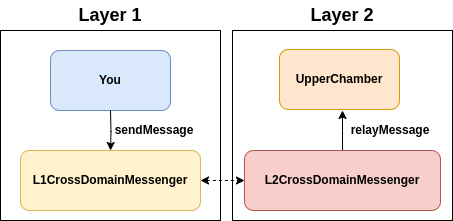

The diagram above was exported from draw.io. Its source (the exported page's mxGraphModel, read from the mxfile embedded in the PNG):
<mxGraphModel dx="1195" dy="643" grid="1" gridSize="10" guides="1" tooltips="1" connect="1" arrows="1" fold="1" page="1" pageScale="1" pageWidth="827" pageHeight="1169" math="0" shadow="0">
  <root>
    <mxCell id="0" />
    <mxCell id="1" parent="0" />
    <mxCell id="lcSAlkQj52-5tBdbtPQY-22" value="" style="rounded=0;whiteSpace=wrap;html=1;" vertex="1" parent="1">
      <mxGeometry x="342" y="360" width="220" height="190" as="geometry" />
    </mxCell>
    <mxCell id="lcSAlkQj52-5tBdbtPQY-21" value="" style="rounded=0;whiteSpace=wrap;html=1;" vertex="1" parent="1">
      <mxGeometry x="110" y="360" width="220" height="190" as="geometry" />
    </mxCell>
    <mxCell id="lcSAlkQj52-5tBdbtPQY-5" value="You" style="rounded=1;whiteSpace=wrap;html=1;fillColor=#dae8fc;strokeColor=#6c8ebf;fontStyle=1" vertex="1" parent="1">
      <mxGeometry x="160" y="380" width="120" height="60" as="geometry" />
    </mxCell>
    <mxCell id="lcSAlkQj52-5tBdbtPQY-11" style="edgeStyle=orthogonalEdgeStyle;rounded=0;orthogonalLoop=1;jettySize=auto;html=1;exitX=1;exitY=0.5;exitDx=0;exitDy=0;entryX=0;entryY=0.5;entryDx=0;entryDy=0;fontStyle=1;dashed=1;startArrow=classic;startFill=1;" edge="1" parent="1" source="lcSAlkQj52-5tBdbtPQY-7" target="lcSAlkQj52-5tBdbtPQY-8">
      <mxGeometry relative="1" as="geometry" />
    </mxCell>
    <mxCell id="lcSAlkQj52-5tBdbtPQY-7" value="L1CrossDomainMessenger" style="rounded=1;whiteSpace=wrap;html=1;fillColor=#fff2cc;strokeColor=#d6b656;fontStyle=1" vertex="1" parent="1">
      <mxGeometry x="130" y="480" width="180" height="60" as="geometry" />
    </mxCell>
    <mxCell id="lcSAlkQj52-5tBdbtPQY-12" style="edgeStyle=orthogonalEdgeStyle;rounded=0;orthogonalLoop=1;jettySize=auto;html=1;exitX=0.5;exitY=0;exitDx=0;exitDy=0;entryX=0.5;entryY=1;entryDx=0;entryDy=0;fontStyle=1" edge="1" parent="1" source="lcSAlkQj52-5tBdbtPQY-8">
      <mxGeometry relative="1" as="geometry">
        <mxPoint x="452" y="439.9999999999999" as="targetPoint" />
      </mxGeometry>
    </mxCell>
    <mxCell id="lcSAlkQj52-5tBdbtPQY-8" value="L2CrossDomainMessenger" style="rounded=1;whiteSpace=wrap;html=1;fillColor=#f8cecc;strokeColor=#b85450;fontStyle=1" vertex="1" parent="1">
      <mxGeometry x="354" y="480" width="196" height="60" as="geometry" />
    </mxCell>
    <mxCell id="lcSAlkQj52-5tBdbtPQY-10" value="UpperChamber" style="rounded=1;whiteSpace=wrap;html=1;fillColor=#ffe6cc;strokeColor=#d79b00;fontStyle=1" vertex="1" parent="1">
      <mxGeometry x="389" y="379" width="120" height="60" as="geometry" />
    </mxCell>
    <mxCell id="lcSAlkQj52-5tBdbtPQY-15" style="edgeStyle=orthogonalEdgeStyle;rounded=0;orthogonalLoop=1;jettySize=auto;html=1;exitX=0.5;exitY=1;exitDx=0;exitDy=0;entryX=0.5;entryY=0;entryDx=0;entryDy=0;fontStyle=1" edge="1" parent="1" target="lcSAlkQj52-5tBdbtPQY-7">
      <mxGeometry relative="1" as="geometry">
        <mxPoint x="220" y="439.9999999999999" as="sourcePoint" />
      </mxGeometry>
    </mxCell>
    <mxCell id="lcSAlkQj52-5tBdbtPQY-17" value="sendMessage" style="text;html=1;strokeColor=none;fillColor=none;align=center;verticalAlign=middle;whiteSpace=wrap;rounded=0;fontStyle=1" vertex="1" parent="1">
      <mxGeometry x="234" y="445" width="60" height="30" as="geometry" />
    </mxCell>
    <mxCell id="lcSAlkQj52-5tBdbtPQY-19" value="relayMessage" style="text;html=1;strokeColor=none;fillColor=none;align=center;verticalAlign=middle;whiteSpace=wrap;rounded=0;fontStyle=1" vertex="1" parent="1">
      <mxGeometry x="470" y="445" width="60" height="30" as="geometry" />
    </mxCell>
    <mxCell id="lcSAlkQj52-5tBdbtPQY-23" value="Layer 1" style="text;html=1;strokeColor=none;fillColor=none;align=center;verticalAlign=middle;whiteSpace=wrap;rounded=0;fontStyle=1;fontSize=18;" vertex="1" parent="1">
      <mxGeometry x="110" y="330" width="220" height="30" as="geometry" />
    </mxCell>
    <mxCell id="lcSAlkQj52-5tBdbtPQY-24" value="Layer 2" style="text;html=1;strokeColor=none;fillColor=none;align=center;verticalAlign=middle;whiteSpace=wrap;rounded=0;fontStyle=1;fontSize=18;" vertex="1" parent="1">
      <mxGeometry x="342" y="330" width="220" height="30" as="geometry" />
    </mxCell>
  </root>
</mxGraphModel>